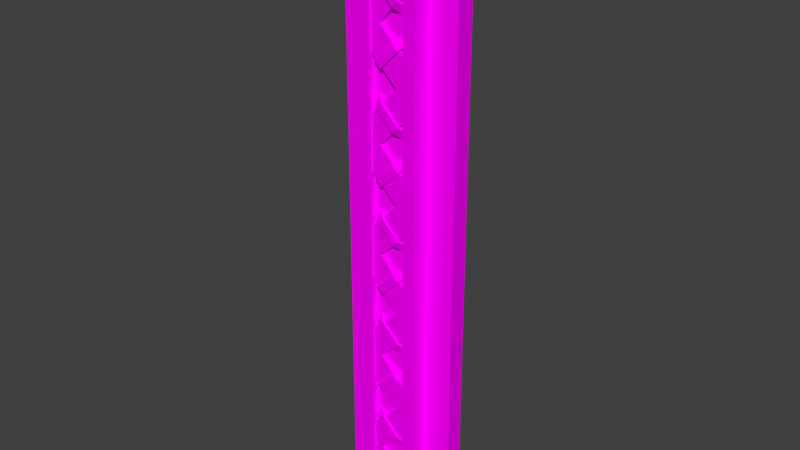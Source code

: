 # Source: LightBar.blend  (saved by Blender 2.74.0; exported with 4.5.12 LTS)
import bpy
from mathutils import Matrix  # noqa: F401  (used for matrix-valued properties, if any)

bpy.ops.wm.read_factory_settings(use_empty=True)
scene = bpy.context.scene
scene.name = 'Main'

# ---- collections
col_collection_1 = bpy.data.collections.new('Collection 1'); scene.collection.children.link(col_collection_1)

# ---- images (referenced by path relative to the original .blend; pixels are not part of the script)
import os
ASSET_DIR = os.environ.get("B2B_ASSET_DIR", "")  # directory of the original .blend (textures are referenced by path, not embedded)
HERE = os.path.dirname(os.path.abspath(__file__))  # packed textures are extracted next to this script under _unpacked/

def load_image(name, relpath, width, height, colorspace="sRGB"):
    """Load a texture the original file referenced (path relative to the .blend, or extracted next to this script)."""
    p = next((c for c in (os.path.join(HERE, relpath), os.path.join(ASSET_DIR, relpath)) if relpath and os.path.exists(c)), "")
    if p:
        img = bpy.data.images.load(p, check_existing=True)
        img.name = name
    else:  # same state as the original file: an image datablock whose file is absent (Cycles renders it pink)
        img = bpy.data.images.new(name, width, height)
        img.source = "FILE"
        img.filepath = "//" + (relpath or name)
    img.colorspace_settings.name = colorspace
    return img
img_lightbar_000 = load_image('LightBar.000', 'LightBarIllumination.png', 1024, 1024, 'sRGB')

# ---- materials (node trees are filled in below, after node groups)
mat_lightbar_000 = bpy.data.materials.new('LightBar.000')
mat_lightbar_000.alpha_threshold = 0.0
mat_lightbar_000.roughness = 0.5

# ---- material node trees
mat_lightbar_000.use_nodes = True; mat_lightbar_000.node_tree.nodes.clear()
_N = mat_lightbar_000.node_tree.nodes; _L = mat_lightbar_000.node_tree.links
n0 = _N.new('ShaderNodeOutputMaterial'); n0.name = 'Material Output'; n0.location = (300, 300)
n1 = _N.new('ShaderNodeBsdfDiffuse'); n1.name = 'Diffuse BSDF'; n1.location = (10, 300)
n2 = _N.new('ShaderNodeTexImage'); n2.name = 'Image Texture'; n2.location = (-172, 341)
n2.width = 140
n2.image = img_lightbar_000
_L.new(n1.outputs[0], n0.inputs[0])
_L.new(n2.outputs[0], n1.inputs[0])
n0.is_active_output = True

# ---- world
world_world = bpy.data.worlds.new('World'); scene.world = world_world
world_world.color = (0.05088, 0.05088, 0.05088)
world_world.use_sun_shadow = False
world_world.sun_shadow_jitter_overblur = 0.0
world_world.cycles.sampling_method = 'MANUAL'
world_world.cycles.sample_map_resolution = 256

# ---- meshes
me_lightbarmesh_001 = bpy.data.meshes.new('LightBarMesh.001')
me_lightbarmesh_001.from_pydata([(-0.5, 0.0, 0.0), (-0.5, 0.0, 10.0), (0.5, 0.0, 0.0), (0.5, 0.0, 10.0), (-0.5, -0.5, 0.0), (-0.5, -0.5, 10.0), (0.5, -0.5, 0.0), (0.5, -0.5, 10.0), (0.5, -0.3, 10.0), (0.5, -0.3, 0.0), (-0.5, -0.3, 10.0), (-0.5, -0.3, 0.0), (-1.0, 0.0, 0.0), (-1.0, 0.0, 10.0), (1.0, 0.0, 10.0), (1.0, 0.0, 0.0), (1.0, -0.3, 0.0), (-1.0, -0.3, 10.0), (1.0, -0.3, 10.0), (-1.0, -0.3, 0.0), (-0.3, 0.0, 10.0), (0.3, 0.0, 10.0), (0.3, 0.0, 0.0), (-0.3, 0.0, 0.0), (0.3, -0.5, 10.0), (-0.3, -0.5, 10.0), (-0.3, -0.5, 0.0), (0.3, -0.5, 0.0), (0.3, -0.3, 10.0), (-0.3, -0.3, 10.0), (0.3, -0.3, 0.0), (-0.3, -0.3, 0.0), (0.5, -0.6, 10.0), (0.5, -0.6, 0.0), (-0.3, -0.6, 10.0), (-0.5, -0.6, 10.0), (-0.5, -0.6, 0.0), (0.3, -0.6, 0.0), (0.3, -0.6, 10.0), (-0.3, -0.6, 0.0), (-0.4, -0.4, 9.2), (0.3, -0.4, 9.9), (-0.3, -0.4, 9.1), (0.4, -0.4, 9.8), (-0.2, -0.6, 9.4), (0.1, -0.6, 9.7), (-0.1, -0.6, 9.3), (0.2, -0.6, 9.6), (-0.4, -0.4, 8.9), (0.3, -0.4, 8.2), (-0.3, -0.4, 9.0), (0.4, -0.4, 8.3), (-0.2, -0.6, 8.7), (0.1, -0.6, 8.4), (-0.1, -0.6, 8.8), (0.2, -0.6, 8.5), (-0.4, -0.4, 7.4), (0.3, -0.4, 8.1), (-0.3, -0.4, 7.3), (0.4, -0.4, 8.0), (-0.2, -0.6, 7.6), (0.1, -0.6, 7.9), (-0.1, -0.6, 7.5), (0.2, -0.6, 7.8), (-0.4, -0.4, 7.1), (0.3, -0.4, 6.4), (-0.3, -0.4, 7.2), (0.4, -0.4, 6.5), (-0.2, -0.6, 6.9), (0.1, -0.6, 6.6), (-0.1, -0.6, 7.0), (0.2, -0.6, 6.7), (-0.4, -0.4, 5.6), (0.3, -0.4, 6.3), (-0.3, -0.4, 5.5), (0.4, -0.4, 6.2), (-0.2, -0.6, 5.8), (0.1, -0.6, 6.1), (-0.1, -0.6, 5.7), (0.2, -0.6, 6.0), (-0.4, -0.4, 5.3), (0.3, -0.4, 4.6), (-0.3, -0.4, 5.4), (0.4, -0.4, 4.7), (-0.2, -0.6, 5.1), (0.1, -0.6, 4.8), (-0.1, -0.6, 5.2), (0.2, -0.6, 4.9), (-0.4, -0.4, 3.8), (0.3, -0.4, 4.5), (-0.3, -0.4, 3.7), (0.4, -0.4, 4.4), (-0.2, -0.6, 4.0), (0.1, -0.6, 4.3), (-0.1, -0.6, 3.9), (0.2, -0.6, 4.2), (-0.4, -0.4, 3.5), (0.3, -0.4, 2.8), (-0.3, -0.4, 3.6), (0.4, -0.4, 2.9), (-0.2, -0.6, 3.3), (0.1, -0.6, 3.0), (-0.1, -0.6, 3.4), (0.2, -0.6, 3.1), (-0.4, -0.4, 2.0), (0.3, -0.4, 2.7), (-0.3, -0.4, 1.9), (0.4, -0.4, 2.6), (-0.2, -0.6, 2.2), (0.1, -0.6, 2.5), (-0.1, -0.6, 2.1), (0.2, -0.6, 2.4), (-0.4, -0.4, 1.7), (0.3, -0.4, 1.0), (-0.3, -0.4, 1.8), (0.4, -0.4, 1.1), (-0.2, -0.6, 1.5), (0.1, -0.6, 1.2), (-0.1, -0.6, 1.6), (0.2, -0.6, 1.3), (-0.4, -0.4, 0.2), (0.3, -0.4, 0.9), (-0.3, -0.4, 0.1), (0.4, -0.4, 0.8), (-0.2, -0.6, 0.4), (0.1, -0.6, 0.7), (-0.1, -0.6, 0.3), (0.2, -0.6, 0.6), (-0.1473, -0.5673, 8.75), (-0.1473, -0.4673, 6.95), (-0.1473, -0.4673, 8.75), (-0.1473, -0.5673, 6.95), (0.1527, -0.5673, 8.45), (0.4527, -0.5673, 8.75), (0.1527, -0.4673, 8.45), (0.4527, -0.4673, 8.75), (-0.1473, -0.5673, 9.35), (0.1527, -0.5673, 9.65), (-0.1473, -0.4673, 9.35), (0.1527, -0.4673, 9.65), (0.1527, -0.5673, 9.05), (0.4527, -0.5673, 9.35), (0.1527, -0.4673, 9.05), (0.4527, -0.4673, 9.35), (0.1527, -0.5673, 6.65), (0.4527, -0.5673, 6.95), (0.1527, -0.4673, 6.65), (0.4527, -0.4673, 6.95), (-0.1473, -0.5673, 7.55), (0.1527, -0.5673, 7.85), (-0.1473, -0.4673, 7.55), (0.1527, -0.4673, 7.85), (0.1527, -0.5673, 7.25), (0.4527, -0.5673, 7.55), (0.1527, -0.4673, 7.25), (0.4527, -0.4673, 7.55), (-0.1473, -0.4673, 5.15), (-0.1473, -0.5673, 5.15), (0.1527, -0.5673, 4.85), (0.4527, -0.5673, 5.15), (0.1527, -0.4673, 4.85), (0.4527, -0.4673, 5.15), (-0.1473, -0.5673, 5.75), (0.1527, -0.5673, 6.05), (-0.1473, -0.4673, 5.75), (0.1527, -0.4673, 6.05), (0.1527, -0.5673, 5.45), (0.4527, -0.5673, 5.75), (0.1527, -0.4673, 5.45), (0.4527, -0.4673, 5.75), (-0.1473, -0.4673, 3.35), (-0.1473, -0.5673, 3.35), (0.1527, -0.5673, 3.05), (0.4527, -0.5673, 3.35), (0.1527, -0.4673, 3.05), (0.4527, -0.4673, 3.35), (-0.1473, -0.5673, 3.95), (0.1527, -0.5673, 4.25), (-0.1473, -0.4673, 3.95), (0.1527, -0.4673, 4.25), (0.1527, -0.5673, 3.65), (0.4527, -0.5673, 3.95), (0.1527, -0.4673, 3.65), (0.4527, -0.4673, 3.95), (-0.1473, -0.4673, 1.55), (-0.1473, -0.5673, 1.55), (0.1527, -0.5673, 1.25), (0.4527, -0.5673, 1.55), (0.1527, -0.4673, 1.25), (0.4527, -0.4673, 1.55), (-0.1473, -0.5673, 2.15), (0.1527, -0.5673, 2.45), (-0.1473, -0.4673, 2.15), (0.1527, -0.4673, 2.45), (0.1527, -0.5673, 1.85), (0.4527, -0.5673, 2.15), (0.1527, -0.4673, 1.85), (0.4527, -0.4673, 2.15), (0.1484, -0.5673, 7.847), (0.1484, -0.4673, 6.047), (0.1484, -0.4673, 7.847), (0.1484, -0.5673, 6.047), (-0.1516, -0.5673, 7.547), (-0.4516, -0.5673, 7.847), (-0.1516, -0.4673, 7.547), (-0.4516, -0.4673, 7.847), (0.1484, -0.5673, 8.447), (-0.1516, -0.5673, 8.747), (0.1484, -0.4673, 8.447), (-0.1516, -0.4673, 8.747), (-0.1516, -0.5673, 8.147), (-0.4516, -0.5673, 8.447), (-0.1516, -0.4673, 8.147), (-0.4516, -0.4673, 8.447), (-0.1516, -0.5673, 5.747), (-0.4516, -0.5673, 6.047), (-0.1516, -0.4673, 5.747), (-0.4516, -0.4673, 6.047), (0.1484, -0.5673, 6.647), (-0.1516, -0.5673, 6.947), (0.1484, -0.4673, 6.647), (-0.1516, -0.4673, 6.947), (-0.1516, -0.5673, 6.347), (-0.4516, -0.5673, 6.647), (-0.1516, -0.4673, 6.347), (-0.4516, -0.4673, 6.647), (0.1484, -0.4673, 4.247), (0.1484, -0.5673, 4.247), (-0.1516, -0.5673, 3.947), (-0.4516, -0.5673, 4.247), (-0.1516, -0.4673, 3.947), (-0.4516, -0.4673, 4.247), (0.1484, -0.5673, 4.847), (-0.1516, -0.5673, 5.147), (0.1484, -0.4673, 4.847), (-0.1516, -0.4673, 5.147), (-0.1516, -0.5673, 4.547), (-0.4516, -0.5673, 4.847), (-0.1516, -0.4673, 4.547), (-0.4516, -0.4673, 4.847), (0.1484, -0.4673, 2.447), (0.1484, -0.5673, 2.447), (-0.1516, -0.5673, 2.147), (-0.4516, -0.5673, 2.447), (-0.1516, -0.4673, 2.147), (-0.4516, -0.4673, 2.447), (0.1484, -0.5673, 3.047), (-0.1516, -0.5673, 3.347), (0.1484, -0.4673, 3.047), (-0.1516, -0.4673, 3.347), (-0.1516, -0.5673, 2.747), (-0.4516, -0.5673, 3.047), (-0.1516, -0.4673, 2.747), (-0.4516, -0.4673, 3.047), (0.1484, -0.4673, 0.6467), (0.1484, -0.5673, 0.6467), (-0.1516, -0.5673, 0.3467), (-0.4516, -0.5673, 0.6467), (-0.1516, -0.4673, 0.3467), (-0.4516, -0.4673, 0.6467), (0.1484, -0.5673, 1.247), (-0.1516, -0.5673, 1.547), (0.1484, -0.4673, 1.247), (-0.1516, -0.4673, 1.547), (-0.1516, -0.5673, 0.9467), (-0.4516, -0.5673, 1.247), (-0.1516, -0.4673, 0.9467), (-0.4516, -0.4673, 1.247)], [], [(21, 3, 2, 22), (8, 7, 6, 9), (24, 27, 37, 38), (11, 10, 17, 19), (30, 9, 6, 27), (28, 8, 3, 21), (24, 7, 8, 28), (22, 2, 9, 30), (5, 10, 11, 4), (8, 9, 16, 18), (17, 13, 12, 19), (14, 18, 16, 15), (0, 11, 19, 12), (3, 8, 18, 14), (10, 1, 13, 17), (9, 2, 15, 16), (2, 3, 14, 15), (1, 0, 12, 13), (0, 23, 31, 11), (23, 22, 30, 31), (5, 25, 29, 10), (25, 24, 28, 29), (10, 29, 20, 1), (29, 28, 21, 20), (11, 31, 26, 4), (31, 30, 27, 26), (26, 25, 34, 39), (24, 25, 26, 27), (1, 20, 23, 0), (20, 21, 22, 23), (34, 35, 36, 39), (32, 38, 37, 33), (4, 26, 39, 36), (7, 24, 38, 32), (27, 6, 33, 37), (5, 4, 36, 35), (25, 5, 35, 34), (6, 7, 32, 33), (43, 47, 46, 42), (47, 45, 44, 46), (45, 41, 40, 44), (40, 42, 46, 44), (45, 47, 43, 41), (51, 50, 54, 55), (55, 54, 52, 53), (53, 52, 48, 49), (48, 52, 54, 50), (53, 49, 51, 55), (59, 63, 62, 58), (63, 61, 60, 62), (61, 57, 56, 60), (56, 58, 62, 60), (61, 63, 59, 57), (67, 66, 70, 71), (71, 70, 68, 69), (69, 68, 64, 65), (64, 68, 70, 66), (69, 65, 67, 71), (75, 79, 78, 74), (79, 77, 76, 78), (77, 73, 72, 76), (72, 74, 78, 76), (77, 79, 75, 73), (83, 82, 86, 87), (87, 86, 84, 85), (85, 84, 80, 81), (80, 84, 86, 82), (85, 81, 83, 87), (91, 95, 94, 90), (95, 93, 92, 94), (93, 89, 88, 92), (88, 90, 94, 92), (93, 95, 91, 89), (99, 98, 102, 103), (103, 102, 100, 101), (101, 100, 96, 97), (96, 100, 102, 98), (101, 97, 99, 103), (107, 111, 110, 106), (111, 109, 108, 110), (109, 105, 104, 108), (104, 106, 110, 108), (109, 111, 107, 105), (115, 114, 118, 119), (119, 118, 116, 117), (117, 116, 112, 113), (112, 116, 118, 114), (117, 113, 115, 119), (123, 127, 126, 122), (127, 125, 124, 126), (125, 121, 120, 124), (120, 122, 126, 124), (125, 127, 123, 121), (135, 142, 143), (137, 139, 138, 136), (135, 133, 132, 134), (141, 140, 133), (128, 130, 134, 132), (133, 135, 143, 141), (149, 151, 150, 148), (141, 137, 136, 140), (136, 138, 142, 140), (141, 143, 139, 137), (140, 142, 130, 128), (133, 140, 128, 132), (147, 154, 155), (147, 145, 144, 146), (153, 152, 145), (131, 129, 146, 144), (145, 147, 155, 153), (153, 149, 148, 152), (148, 150, 154, 152), (153, 155, 151, 149), (152, 154, 129, 131), (145, 152, 131, 144), (163, 165, 164, 162), (161, 168, 169), (161, 159, 158, 160), (167, 166, 159), (157, 156, 160, 158), (159, 161, 169, 167), (167, 163, 162, 166), (162, 164, 168, 166), (167, 169, 165, 163), (166, 168, 156, 157), (159, 166, 157, 158), (177, 179, 178, 176), (175, 182, 183), (175, 173, 172, 174), (181, 180, 173), (171, 170, 174, 172), (173, 175, 183, 181), (181, 177, 176, 180), (176, 178, 182, 180), (181, 183, 179, 177), (180, 182, 170, 171), (173, 180, 171, 172), (191, 193, 192, 190), (189, 196, 197), (189, 187, 186, 188), (195, 194, 187), (185, 184, 188, 186), (187, 189, 197, 195), (195, 191, 190, 194), (190, 192, 196, 194), (195, 197, 193, 191), (194, 196, 184, 185), (187, 194, 185, 186), (205, 213, 212), (207, 206, 208, 209), (205, 204, 202, 203), (211, 203, 210), (198, 202, 204, 200), (203, 211, 213, 205), (219, 218, 220, 221), (211, 210, 206, 207), (206, 210, 212, 208), (211, 207, 209, 213), (210, 198, 200, 212), (203, 202, 198, 210), (217, 225, 224), (217, 216, 214, 215), (223, 215, 222), (201, 214, 216, 199), (215, 223, 225, 217), (223, 222, 218, 219), (218, 222, 224, 220), (223, 219, 221, 225), (222, 201, 199, 224), (215, 214, 201, 222), (233, 232, 234, 235), (231, 239, 238), (231, 230, 228, 229), (237, 229, 236), (227, 228, 230, 226), (229, 237, 239, 231), (237, 236, 232, 233), (232, 236, 238, 234), (237, 233, 235, 239), (236, 227, 226, 238), (229, 228, 227, 236), (247, 246, 248, 249), (245, 253, 252), (245, 244, 242, 243), (251, 243, 250), (241, 242, 244, 240), (243, 251, 253, 245), (251, 250, 246, 247), (246, 250, 252, 248), (251, 247, 249, 253), (250, 241, 240, 252), (243, 242, 241, 250), (261, 260, 262, 263), (259, 267, 266), (259, 258, 256, 257), (265, 257, 264), (255, 256, 258, 254), (257, 265, 267, 259), (265, 264, 260, 261), (260, 264, 266, 262), (265, 261, 263, 267), (264, 255, 254, 266), (257, 256, 255, 264)])
_uv = me_lightbarmesh_001.uv_layers.new(name='UVMap')
_uv.uv.foreach_set('vector', [0.0989, 0.3557, 0.1121, 0.3557, 0.1121, 0.986, 0.0989, 0.986, 0.3695, 0.3557, 0.3827, 0.3557, 0.3827, 0.986, 0.3695, 0.986, 0.4949, 0.3557, 0.4949, 0.986, 0.4883, 0.986, 0.4883, 0.3557, 0.2111, 0.986, 0.2111, 0.3557, 0.2441, 0.3557, 0.2441, 0.986, 0.5477, 0.3998, 0.5477, 0.3872, 0.5609, 0.3872, 0.5609, 0.3998, 0.5477, 0.5385, 0.5477, 0.5258, 0.5675, 0.5258, 0.5675, 0.5385, 0.5345, 0.5385, 0.5345, 0.5258, 0.5477, 0.5258, 0.5477, 0.5385, 0.5279, 0.3998, 0.5279, 0.3872, 0.5477, 0.3872, 0.5477, 0.3998, 0.3101, 0.3557, 0.3233, 0.3557, 0.3233, 0.986, 0.3101, 0.986, 0.2903, 0.3557, 0.2903, 0.986, 0.2573, 0.986, 0.2573, 0.3557, 0.3365, 0.3557, 0.3563, 0.3557, 0.3563, 0.986, 0.3365, 0.986, 0.4223, 0.986, 0.4025, 0.986, 0.4025, 0.3557, 0.4223, 0.3557, 0.5279, 0.4502, 0.5477, 0.4502, 0.5477, 0.4817, 0.5279, 0.4817, 0.5675, 0.5258, 0.5477, 0.5258, 0.5477, 0.4943, 0.5675, 0.4943, 0.5477, 0.5889, 0.5675, 0.5889, 0.5675, 0.6204, 0.5477, 0.6204, 0.5477, 0.3872, 0.5279, 0.3872, 0.5279, 0.3557, 0.5477, 0.3557, 0.1121, 0.986, 0.1121, 0.3557, 0.1451, 0.3557, 0.1451, 0.986, 0.0461, 0.3557, 0.0461, 0.986, 0.01311, 0.986, 0.01311, 0.3557, 0.5279, 0.4502, 0.5279, 0.4376, 0.5477, 0.4376, 0.5477, 0.4502, 0.5279, 0.4376, 0.5279, 0.3998, 0.5477, 0.3998, 0.5477, 0.4376, 0.5345, 0.5889, 0.5345, 0.5763, 0.5477, 0.5763, 0.5477, 0.5889, 0.5345, 0.5763, 0.5345, 0.5385, 0.5477, 0.5385, 0.5477, 0.5763, 0.5477, 0.5889, 0.5477, 0.5763, 0.5675, 0.5763, 0.5675, 0.5889, 0.5477, 0.5763, 0.5477, 0.5385, 0.5675, 0.5385, 0.5675, 0.5763, 0.5477, 0.4502, 0.5477, 0.4376, 0.5609, 0.4376, 0.5609, 0.4502, 0.5477, 0.4376, 0.5477, 0.3998, 0.5609, 0.3998, 0.5609, 0.4376, 0.5147, 0.3557, 0.5147, 0.986, 0.5081, 0.986, 0.5081, 0.3557, 0.1583, 0.3557, 0.1979, 0.3557, 0.1979, 0.986, 0.1583, 0.986, 0.0461, 0.3557, 0.0593, 0.3557, 0.0593, 0.986, 0.0461, 0.986, 0.0593, 0.3557, 0.0989, 0.3557, 0.0989, 0.986, 0.0593, 0.986, 0.4619, 0.3557, 0.4751, 0.3557, 0.4751, 0.986, 0.4619, 0.986, 0.4355, 0.3557, 0.4487, 0.3557, 0.4487, 0.986, 0.4355, 0.986, 0.5609, 0.4502, 0.5609, 0.4376, 0.5675, 0.4376, 0.5675, 0.4502, 0.5345, 0.5258, 0.5345, 0.5385, 0.5279, 0.5385, 0.5279, 0.5258, 0.5609, 0.3998, 0.5609, 0.3872, 0.5675, 0.3872, 0.5675, 0.3998, 0.3101, 0.3557, 0.3101, 0.986, 0.3035, 0.986, 0.3035, 0.3557, 0.5345, 0.5763, 0.5345, 0.5889, 0.5279, 0.5889, 0.5279, 0.5763, 0.3827, 0.986, 0.3827, 0.3557, 0.3893, 0.3557, 0.3893, 0.986, 0.5411, 0.9589, 0.5279, 0.9462, 0.5279, 0.9273, 0.5411, 0.9147, 0.5598, 0.6776, 0.5504, 0.6776, 0.5504, 0.6508, 0.5598, 0.6508, 0.5411, 0.8895, 0.5279, 0.9021, 0.5279, 0.858, 0.5411, 0.8706, 0.5504, 0.633, 0.5598, 0.633, 0.5598, 0.6508, 0.5504, 0.6508, 0.5504, 0.6776, 0.5598, 0.6776, 0.5598, 0.6954, 0.5504, 0.6954, 0.6428, 0.4124, 0.6428, 0.4565, 0.6296, 0.4439, 0.6296, 0.425, 0.5279, 0.8276, 0.5279, 0.8008, 0.5372, 0.8008, 0.5372, 0.8276, 0.5675, 0.8706, 0.5675, 0.8895, 0.5543, 0.9021, 0.5543, 0.858, 0.5372, 0.783, 0.5372, 0.8008, 0.5279, 0.8008, 0.5279, 0.783, 0.5372, 0.8276, 0.5372, 0.8454, 0.5279, 0.8454, 0.5279, 0.8276, 0.5543, 0.9147, 0.5675, 0.9273, 0.5675, 0.9462, 0.5543, 0.9589, 0.5372, 0.6776, 0.5279, 0.6776, 0.5279, 0.6508, 0.5372, 0.6508, 0.6428, 0.3872, 0.6296, 0.3998, 0.6296, 0.3557, 0.6428, 0.3683, 0.5279, 0.633, 0.5372, 0.633, 0.5372, 0.6508, 0.5279, 0.6508, 0.5279, 0.6776, 0.5372, 0.6776, 0.5372, 0.6954, 0.5279, 0.6954, 0.6087, 0.6897, 0.6087, 0.7338, 0.5955, 0.7212, 0.5955, 0.7023, 0.5598, 0.7258, 0.5598, 0.7526, 0.5504, 0.7526, 0.5504, 0.7258, 0.6351, 0.7591, 0.6351, 0.778, 0.6219, 0.7906, 0.6219, 0.7464, 0.5504, 0.7704, 0.5504, 0.7526, 0.5598, 0.7526, 0.5598, 0.7704, 0.5504, 0.7258, 0.5504, 0.708, 0.5598, 0.708, 0.5598, 0.7258, 0.5807, 0.5057, 0.5939, 0.5183, 0.5939, 0.5372, 0.5807, 0.5498, 0.5279, 0.7258, 0.5372, 0.7258, 0.5372, 0.7526, 0.5279, 0.7526, 0.6087, 0.6645, 0.5955, 0.6771, 0.5955, 0.633, 0.6087, 0.6456, 0.5372, 0.7704, 0.5279, 0.7704, 0.5279, 0.7526, 0.5372, 0.7526, 0.5372, 0.7258, 0.5279, 0.7258, 0.5279, 0.708, 0.5372, 0.708, 0.5939, 0.9147, 0.5939, 0.9589, 0.5807, 0.9462, 0.5807, 0.9273, 0.5504, 0.8276, 0.5504, 0.8008, 0.5598, 0.8008, 0.5598, 0.8276, 0.5939, 0.575, 0.5939, 0.5939, 0.5807, 0.6065, 0.5807, 0.5624, 0.5598, 0.783, 0.5598, 0.8008, 0.5504, 0.8008, 0.5504, 0.783, 0.5598, 0.8276, 0.5598, 0.8454, 0.5504, 0.8454, 0.5504, 0.8276, 0.6219, 0.6897, 0.6351, 0.7023, 0.6351, 0.7212, 0.6219, 0.7338, 0.5823, 0.7526, 0.5729, 0.7526, 0.5729, 0.7258, 0.5823, 0.7258, 0.6203, 0.9462, 0.6071, 0.9589, 0.6071, 0.9147, 0.6203, 0.9273, 0.5729, 0.708, 0.5823, 0.708, 0.5823, 0.7258, 0.5729, 0.7258, 0.5729, 0.7526, 0.5823, 0.7526, 0.5823, 0.7704, 0.5729, 0.7704, 0.6164, 0.4124, 0.6164, 0.4565, 0.6032, 0.4439, 0.6032, 0.425, 0.5823, 0.6508, 0.5823, 0.6776, 0.5729, 0.6776, 0.5729, 0.6508, 0.5939, 0.8706, 0.5939, 0.8895, 0.5807, 0.9021, 0.5807, 0.858, 0.5729, 0.6954, 0.5729, 0.6776, 0.5823, 0.6776, 0.5823, 0.6954, 0.5729, 0.6508, 0.5729, 0.633, 0.5823, 0.633, 0.5823, 0.6508, 0.6219, 0.633, 0.6351, 0.6456, 0.6351, 0.6645, 0.6219, 0.6771, 0.5823, 0.8276, 0.5729, 0.8276, 0.5729, 0.8008, 0.5823, 0.8008, 0.6203, 0.5372, 0.6071, 0.5498, 0.6071, 0.5057, 0.6203, 0.5183, 0.5729, 0.783, 0.5823, 0.783, 0.5823, 0.8008, 0.5729, 0.8008, 0.5729, 0.8276, 0.5823, 0.8276, 0.5823, 0.8454, 0.5729, 0.8454, 0.6203, 0.5624, 0.6203, 0.6065, 0.6071, 0.5939, 0.6071, 0.575, 0.5807, 0.4752, 0.5807, 0.4485, 0.59, 0.4485, 0.59, 0.4752, 0.6087, 0.7591, 0.6087, 0.778, 0.5955, 0.7906, 0.5955, 0.7464, 0.59, 0.4307, 0.59, 0.4485, 0.5807, 0.4485, 0.5807, 0.4307, 0.59, 0.4752, 0.59, 0.4931, 0.5807, 0.4931, 0.5807, 0.4752, 0.6203, 0.9021, 0.6071, 0.8895, 0.6071, 0.8706, 0.6203, 0.858, 0.5807, 0.3735, 0.59, 0.3735, 0.59, 0.4002, 0.5807, 0.4002, 0.6164, 0.3872, 0.6032, 0.3998, 0.6032, 0.3557, 0.6164, 0.3683, 0.59, 0.4181, 0.5807, 0.4181, 0.5807, 0.4002, 0.59, 0.4002, 0.59, 0.3735, 0.5807, 0.3735, 0.5807, 0.3557, 0.59, 0.3557, 0.7813, 0.784, 0.7813, 0.8339, 0.7326, 0.8339, 0.8791, 0.8453, 0.8906, 0.8453, 0.8906, 0.8951, 0.8791, 0.8951, 0.8088, 0.139, 0.8088, 0.1505, 0.7589, 0.1505, 0.7589, 0.139, 0.7298, 0.4668, 0.6954, 0.4316, 0.7298, 0.3963, 0.9056, 0.2622, 0.9056, 0.2507, 0.9554, 0.2507, 0.9554, 0.2622, 0.8088, 0.1505, 0.8088, 0.139, 0.8586, 0.139, 0.8586, 0.1505, 0.9056, 0.1933, 0.9056, 0.1818, 0.9554, 0.1818, 0.9554, 0.1933, 0.7298, 0.4668, 0.6954, 0.5021, 0.6609, 0.4668, 0.6954, 0.4316, 0.8323, 0.2622, 0.8323, 0.2507, 0.8821, 0.2507, 0.8821, 0.2622, 0.8323, 0.2967, 0.8323, 0.2852, 0.8821, 0.2852, 0.8821, 0.2967, 0.3716, 0.01545, 0.3716, 0.003959, 0.4215, 0.003959, 0.4215, 0.01545, 0.7298, 0.3963, 0.6954, 0.4316, 0.6609, 0.3963, 0.6954, 0.3611, 0.7528, 0.7605, 0.7183, 0.7253, 0.7528, 0.69, 0.5624, 0.1505, 0.5624, 0.162, 0.5126, 0.162, 0.5126, 0.1505, 0.7298, 0.6313, 0.6954, 0.5961, 0.7298, 0.5608, 0.9056, 0.08158, 0.9056, 0.07009, 0.9554, 0.07009, 0.9554, 0.08158, 0.5624, 0.162, 0.5624, 0.1505, 0.6123, 0.1505, 0.6123, 0.162, 0.7298, 0.6313, 0.6954, 0.6665, 0.6609, 0.6313, 0.6954, 0.5961, 0.9056, 0.2967, 0.9056, 0.2852, 0.9554, 0.2852, 0.9554, 0.2967, 0.8821, 0.001172, 0.8821, 0.01266, 0.8323, 0.01266, 0.8323, 0.001172, 0.6954, 0.9307, 0.7068, 0.9307, 0.7068, 0.9805, 0.6954, 0.9805, 0.7298, 0.5608, 0.6954, 0.5961, 0.6609, 0.5608, 0.6954, 0.5256, 0.9056, 0.116, 0.9056, 0.1046, 0.9554, 0.1046, 0.9554, 0.116, 0.9164, 0.7719, 0.9651, 0.7719, 0.9651, 0.8218, 0.4215, 0.1188, 0.4215, 0.1073, 0.4713, 0.1073, 0.4713, 0.1188, 0.5624, 0.3169, 0.5624, 0.2681, 0.6123, 0.2681, 0.4215, 0.03842, 0.4215, 0.0499, 0.3716, 0.0499, 0.3716, 0.03842, 0.4215, 0.1073, 0.4215, 0.1188, 0.3716, 0.1188, 0.3716, 0.1073, 0.5624, 0.3169, 0.5126, 0.3169, 0.5126, 0.2681, 0.5624, 0.2681, 0.8323, 0.1877, 0.8323, 0.1763, 0.8821, 0.1763, 0.8821, 0.1877, 0.8821, 0.07009, 0.8821, 0.08158, 0.8323, 0.08158, 0.8323, 0.07009, 0.6593, 0.02414, 0.6593, 0.01266, 0.7091, 0.01266, 0.7091, 0.02414, 0.6123, 0.2681, 0.5624, 0.2681, 0.5624, 0.2194, 0.6123, 0.2194, 0.5126, 0.09306, 0.5126, 0.08158, 0.5624, 0.08158, 0.5624, 0.09306, 0.8447, 0.7719, 0.8934, 0.7719, 0.8934, 0.8218, 0.6856, 0.185, 0.6856, 0.1964, 0.6358, 0.1964, 0.6358, 0.185, 0.8447, 0.6986, 0.8934, 0.6986, 0.8934, 0.7484, 0.7298, 0.8573, 0.7413, 0.8573, 0.7413, 0.9072, 0.7298, 0.9072, 0.6856, 0.1964, 0.6856, 0.185, 0.7354, 0.185, 0.7354, 0.1964, 0.8447, 0.6986, 0.8447, 0.6487, 0.8934, 0.6487, 0.8934, 0.6986, 0.6954, 0.8573, 0.7068, 0.8573, 0.7068, 0.9072, 0.6954, 0.9072, 0.4215, 0.07288, 0.4215, 0.08436, 0.3716, 0.08436, 0.3716, 0.07288, 0.7589, 0.01266, 0.7589, 0.001172, 0.8088, 0.001172, 0.8088, 0.01266, 0.8934, 0.7484, 0.8934, 0.6986, 0.9421, 0.6986, 0.9421, 0.7484, 0.5859, 0.0586, 0.5859, 0.04712, 0.6358, 0.04712, 0.6358, 0.0586, 0.3481, 0.225, 0.3481, 0.1763, 0.398, 0.1763, 0.5624, 0.185, 0.5624, 0.1964, 0.5126, 0.1964, 0.5126, 0.185, 0.8217, 0.4668, 0.7873, 0.4316, 0.8217, 0.3963, 0.8323, 0.2222, 0.8323, 0.2107, 0.8821, 0.2107, 0.8821, 0.2222, 0.5624, 0.1964, 0.5624, 0.185, 0.6123, 0.185, 0.6123, 0.1964, 0.8217, 0.4668, 0.7873, 0.5021, 0.7528, 0.4668, 0.7873, 0.4316, 0.6593, 0.0586, 0.6593, 0.04712, 0.7091, 0.04712, 0.7091, 0.0586, 0.9554, 0.03563, 0.9554, 0.04712, 0.9056, 0.04712, 0.9056, 0.03563, 0.6358, 0.01266, 0.6358, 0.02414, 0.5859, 0.02414, 0.5859, 0.01266, 0.8217, 0.3963, 0.7873, 0.4316, 0.7528, 0.3963, 0.7873, 0.3611, 0.6609, 0.784, 0.7096, 0.8339, 0.7096, 0.784, 0.7643, 0.8573, 0.7643, 0.9072, 0.7758, 0.9072, 0.7758, 0.8573, 0.9623, 0.8951, 0.9623, 0.8453, 0.9508, 0.8453, 0.9508, 0.8951, 0.8217, 0.6313, 0.8217, 0.5608, 0.7873, 0.5961, 0.7589, 0.116, 0.8088, 0.116, 0.8088, 0.1046, 0.7589, 0.1046, 0.3716, 0.1533, 0.4215, 0.1533, 0.4215, 0.1418, 0.3716, 0.1418, 0.9164, 0.8453, 0.9164, 0.8951, 0.9279, 0.8951, 0.9279, 0.8453, 0.8217, 0.6313, 0.7873, 0.5961, 0.7528, 0.6313, 0.7873, 0.6665, 0.8102, 0.8132, 0.8102, 0.863, 0.8217, 0.863, 0.8217, 0.8132, 0.4215, 0.1533, 0.4713, 0.1533, 0.4713, 0.1418, 0.4215, 0.1418, 0.9508, 0.9186, 0.9508, 0.9684, 0.9623, 0.9684, 0.9623, 0.9186, 0.8217, 0.5608, 0.7873, 0.5256, 0.7528, 0.5608, 0.7873, 0.5961, 0.7589, 0.2222, 0.8088, 0.1735, 0.7589, 0.1735, 0.8088, 0.07009, 0.7589, 0.07009, 0.7589, 0.08158, 0.8088, 0.08158, 0.6856, 0.3169, 0.7354, 0.2681, 0.6856, 0.2681, 0.5859, 0.09306, 0.6358, 0.09306, 0.6358, 0.08158, 0.5859, 0.08158, 0.6123, 0.116, 0.5624, 0.116, 0.5624, 0.1275, 0.6123, 0.1275, 0.6856, 0.3169, 0.6856, 0.2681, 0.6358, 0.2681, 0.6358, 0.3169, 0.8447, 0.8453, 0.8447, 0.8951, 0.8562, 0.8951, 0.8562, 0.8453, 0.5624, 0.116, 0.5126, 0.116, 0.5126, 0.1275, 0.5624, 0.1275, 0.9136, 0.9186, 0.9136, 0.9684, 0.9251, 0.9684, 0.9251, 0.9186, 0.7354, 0.2681, 0.7354, 0.2194, 0.6856, 0.2194, 0.6856, 0.2681, 0.6609, 0.8573, 0.6609, 0.9072, 0.6724, 0.9072, 0.6724, 0.8573, 0.6954, 0.7605, 0.6954, 0.69, 0.6609, 0.7253, 0.6609, 0.9307, 0.6609, 0.9805, 0.6724, 0.9805, 0.6724, 0.9307, 0.9421, 0.5754, 0.8934, 0.5256, 0.8934, 0.5754, 0.9056, 0.2278, 0.9554, 0.2278, 0.9554, 0.2163, 0.9056, 0.2163, 0.6358, 0.1275, 0.6856, 0.1275, 0.6856, 0.116, 0.6358, 0.116, 0.9421, 0.5754, 0.8934, 0.5754, 0.8934, 0.6252, 0.9421, 0.6252, 0.5126, 0.0586, 0.5624, 0.0586, 0.5624, 0.04712, 0.5126, 0.04712, 0.6856, 0.1275, 0.7354, 0.1275, 0.7354, 0.116, 0.6856, 0.116, 0.7298, 0.9307, 0.7298, 0.9805, 0.7413, 0.9805, 0.7413, 0.9307, 0.8934, 0.5256, 0.8447, 0.5256, 0.8447, 0.5754, 0.8934, 0.5754, 0.8323, 0.116, 0.8821, 0.116, 0.8821, 0.1046, 0.8323, 0.1046, 0.7589, 0.2939, 0.8088, 0.2452, 0.7589, 0.2452, 0.8562, 0.9684, 0.8562, 0.9186, 0.8447, 0.9186, 0.8447, 0.9684, 0.3481, 0.2967, 0.398, 0.3454, 0.398, 0.2967, 0.8821, 0.1505, 0.9319, 0.1505, 0.9319, 0.139, 0.8821, 0.139, 0.8217, 0.7897, 0.8217, 0.7399, 0.8102, 0.7399, 0.8102, 0.7897, 0.3481, 0.2967, 0.398, 0.2967, 0.398, 0.248, 0.3481, 0.248, 0.8906, 0.9684, 0.8906, 0.9186, 0.8791, 0.9186, 0.8791, 0.9684, 0.8217, 0.7399, 0.8217, 0.69, 0.8102, 0.69, 0.8102, 0.7399, 0.7643, 0.9307, 0.7643, 0.9805, 0.7758, 0.9805, 0.7758, 0.9307, 0.398, 0.3454, 0.4478, 0.3454, 0.4478, 0.2967, 0.398, 0.2967, 0.7091, 0.08158, 0.6593, 0.08158, 0.6593, 0.09306, 0.7091, 0.09306, 0.4215, 0.1763, 0.4713, 0.225, 0.4713, 0.1763, 0.8821, 0.03563, 0.8323, 0.03563, 0.8323, 0.04712, 0.8821, 0.04712, 0.9136, 0.4668, 0.9136, 0.3963, 0.8791, 0.4316, 0.8102, 0.8865, 0.8102, 0.9364, 0.8217, 0.9364, 0.8217, 0.8865, 0.6358, 0.162, 0.6856, 0.162, 0.6856, 0.1505, 0.6358, 0.1505, 0.9136, 0.4668, 0.8791, 0.4316, 0.8447, 0.4668, 0.8791, 0.5021, 0.7589, 0.04712, 0.8088, 0.04712, 0.8088, 0.03563, 0.7589, 0.03563, 0.6856, 0.162, 0.7354, 0.162, 0.7354, 0.1505, 0.6856, 0.1505, 0.5624, 0.01266, 0.5126, 0.01266, 0.5126, 0.02414, 0.5624, 0.02414, 0.9136, 0.3963, 0.8791, 0.3611, 0.8447, 0.3963, 0.8791, 0.4316])
_ca = me_lightbarmesh_001.color_attributes.new('Col', 'BYTE_COLOR', 'CORNER')
_ca.data.foreach_set('color', [1.0, 1.0, 1.0, 1.0, 1.0, 1.0, 1.0, 1.0, 1.0, 1.0, 1.0, 1.0, 1.0, 1.0, 1.0, 1.0, 1.0, 1.0, 1.0, 1.0, 1.0, 1.0, 1.0, 1.0, 1.0, 1.0, 1.0, 1.0, 1.0, 1.0, 1.0, 1.0, 1.0, 1.0, 1.0, 1.0, 1.0, 1.0, 1.0, 1.0, 1.0, 1.0, 1.0, 1.0, 1.0, 1.0, 1.0, 1.0, 1.0, 1.0, 1.0, 1.0, 1.0, 1.0, 1.0, 1.0, 1.0, 1.0, 1.0, 1.0, 1.0, 1.0, 1.0, 1.0, 1.0, 1.0, 1.0, 1.0, 1.0, 1.0, 1.0, 1.0, 1.0, 1.0, 1.0, 1.0, 1.0, 1.0, 1.0, 1.0, 1.0, 1.0, 1.0, 1.0, 1.0, 1.0, 1.0, 1.0, 1.0, 1.0, 1.0, 1.0, 1.0, 1.0, 1.0, 1.0, 1.0, 1.0, 1.0, 1.0, 1.0, 1.0, 1.0, 1.0, 1.0, 1.0, 1.0, 1.0, 1.0, 1.0, 1.0, 1.0, 1.0, 1.0, 1.0, 1.0, 1.0, 1.0, 1.0, 1.0, 1.0, 1.0, 1.0, 1.0, 1.0, 1.0, 1.0, 1.0, 1.0, 1.0, 1.0, 1.0, 1.0, 1.0, 1.0, 1.0, 1.0, 1.0, 1.0, 1.0, 1.0, 1.0, 1.0, 1.0, 1.0, 1.0, 1.0, 1.0, 1.0, 1.0, 1.0, 1.0, 1.0, 1.0, 1.0, 1.0, 1.0, 1.0, 1.0, 1.0, 1.0, 1.0, 1.0, 1.0, 1.0, 1.0, 1.0, 1.0, 1.0, 1.0, 1.0, 1.0, 1.0, 1.0, 1.0, 1.0, 1.0, 1.0, 1.0, 1.0, 1.0, 1.0, 1.0, 1.0, 1.0, 1.0, 1.0, 1.0, 1.0, 1.0, 1.0, 1.0, 1.0, 1.0, 1.0, 1.0, 1.0, 1.0, 1.0, 1.0, 1.0, 1.0, 1.0, 1.0, 1.0, 1.0, 1.0, 1.0, 1.0, 1.0, 1.0, 1.0, 1.0, 1.0, 1.0, 1.0, 1.0, 1.0, 1.0, 1.0, 1.0, 1.0, 1.0, 1.0, 1.0, 1.0, 1.0, 1.0, 1.0, 1.0, 1.0, 1.0, 1.0, 1.0, 1.0, 1.0, 1.0, 1.0, 1.0, 1.0, 1.0, 1.0, 1.0, 1.0, 1.0, 1.0, 1.0, 1.0, 1.0, 1.0, 1.0, 1.0, 1.0, 1.0, 1.0, 1.0, 1.0, 1.0, 1.0, 1.0, 1.0, 1.0, 1.0, 1.0, 1.0, 1.0, 1.0, 1.0, 1.0, 1.0, 1.0, 1.0, 1.0, 1.0, 1.0, 1.0, 1.0, 1.0, 1.0, 1.0, 1.0, 1.0, 1.0, 1.0, 1.0, 1.0, 1.0, 1.0, 1.0, 1.0, 1.0, 1.0, 1.0, 1.0, 1.0, 1.0, 1.0, 1.0, 1.0, 1.0, 1.0, 1.0, 1.0, 1.0, 1.0, 1.0, 1.0, 1.0, 1.0, 1.0, 1.0, 1.0, 1.0, 1.0, 1.0, 1.0, 1.0, 1.0, 1.0, 1.0, 1.0, 1.0, 1.0, 1.0, 1.0, 1.0, 1.0, 1.0, 1.0, 1.0, 1.0, 1.0, 1.0, 1.0, 1.0, 1.0, 1.0, 1.0, 1.0, 1.0, 1.0, 1.0, 1.0, 1.0, 1.0, 1.0, 1.0, 1.0, 1.0, 1.0, 1.0, 1.0, 1.0, 1.0, 1.0, 1.0, 1.0, 1.0, 1.0, 1.0, 1.0, 1.0, 1.0, 1.0, 1.0, 1.0, 1.0, 1.0, 1.0, 1.0, 1.0, 1.0, 1.0, 1.0, 1.0, 1.0, 1.0, 1.0, 1.0, 1.0, 1.0, 1.0, 1.0, 1.0, 1.0, 1.0, 1.0, 1.0, 1.0, 1.0, 1.0, 1.0, 1.0, 1.0, 1.0, 1.0, 1.0, 1.0, 1.0, 1.0, 1.0, 1.0, 1.0, 1.0, 1.0, 1.0, 1.0, 1.0, 1.0, 1.0, 1.0, 1.0, 1.0, 1.0, 1.0, 1.0, 1.0, 1.0, 1.0, 1.0, 1.0, 1.0, 1.0, 1.0, 1.0, 1.0, 1.0, 1.0, 1.0, 1.0, 1.0, 1.0, 1.0, 1.0, 1.0, 1.0, 1.0, 1.0, 1.0, 1.0, 1.0, 1.0, 1.0, 1.0, 1.0, 1.0, 1.0, 1.0, 1.0, 1.0, 1.0, 1.0, 1.0, 1.0, 1.0, 1.0, 1.0, 1.0, 1.0, 1.0, 1.0, 1.0, 1.0, 1.0, 1.0, 1.0, 1.0, 1.0, 1.0, 1.0, 1.0, 1.0, 1.0, 1.0, 1.0, 1.0, 1.0, 1.0, 1.0, 1.0, 1.0, 1.0, 1.0, 1.0, 1.0, 1.0, 1.0, 1.0, 1.0, 1.0, 1.0, 1.0, 1.0, 1.0, 1.0, 1.0, 1.0, 1.0, 1.0, 1.0, 1.0, 1.0, 1.0, 1.0, 1.0, 1.0, 1.0, 1.0, 1.0, 1.0, 1.0, 1.0, 1.0, 1.0, 1.0, 1.0, 1.0, 1.0, 1.0, 1.0, 1.0, 1.0, 1.0, 1.0, 1.0, 1.0, 1.0, 1.0, 1.0, 1.0, 1.0, 1.0, 1.0, 1.0, 1.0, 1.0, 1.0, 1.0, 1.0, 1.0, 1.0, 1.0, 1.0, 1.0, 1.0, 1.0, 1.0, 1.0, 1.0, 1.0, 1.0, 1.0, 1.0, 1.0, 1.0, 1.0, 1.0, 1.0, 1.0, 1.0, 1.0, 1.0, 1.0, 1.0, 1.0, 1.0, 1.0, 1.0, 1.0, 1.0, 1.0, 1.0, 1.0, 1.0, 1.0, 1.0, 1.0, 1.0, 1.0, 1.0, 1.0, 1.0, 1.0, 1.0, 1.0, 1.0, 1.0, 1.0, 1.0, 1.0, 1.0, 1.0, 1.0, 1.0, 1.0, 1.0, 1.0, 1.0, 1.0, 1.0, 1.0, 1.0, 1.0, 1.0, 1.0, 1.0, 1.0, 1.0, 1.0, 1.0, 1.0, 1.0, 1.0, 1.0, 1.0, 1.0, 1.0, 1.0, 1.0, 1.0, 1.0, 1.0, 1.0, 1.0, 1.0, 1.0, 1.0, 1.0, 1.0, 1.0, 1.0, 1.0, 1.0, 1.0, 1.0, 1.0, 1.0, 1.0, 1.0, 1.0, 1.0, 1.0, 1.0, 1.0, 1.0, 1.0, 1.0, 1.0, 1.0, 1.0, 1.0, 1.0, 1.0, 1.0, 1.0, 1.0, 1.0, 1.0, 1.0, 1.0, 1.0, 1.0, 1.0, 1.0, 1.0, 1.0, 1.0, 1.0, 1.0, 1.0, 1.0, 1.0, 1.0, 1.0, 1.0, 1.0, 1.0, 1.0, 1.0, 1.0, 1.0, 1.0, 1.0, 1.0, 1.0, 1.0, 1.0, 1.0, 1.0, 1.0, 1.0, 1.0, 1.0, 1.0, 1.0, 1.0, 1.0, 1.0, 1.0, 1.0, 1.0, 1.0, 1.0, 1.0, 1.0, 1.0, 1.0, 1.0, 1.0, 1.0, 1.0, 1.0, 1.0, 1.0, 1.0, 1.0, 1.0, 1.0, 1.0, 1.0, 1.0, 1.0, 1.0, 1.0, 1.0, 1.0, 1.0, 1.0, 1.0, 1.0, 1.0, 1.0, 1.0, 1.0, 1.0, 1.0, 1.0, 1.0, 1.0, 1.0, 1.0, 1.0, 1.0, 1.0, 1.0, 1.0, 1.0, 1.0, 1.0, 1.0, 1.0, 1.0, 1.0, 1.0, 1.0, 1.0, 1.0, 1.0, 1.0, 1.0, 1.0, 1.0, 1.0, 1.0, 1.0, 1.0, 1.0, 1.0, 1.0, 1.0, 1.0, 1.0, 1.0, 1.0, 1.0, 1.0, 1.0, 1.0, 1.0, 1.0, 1.0, 1.0, 1.0, 1.0, 1.0, 1.0, 1.0, 1.0, 1.0, 1.0, 1.0, 1.0, 1.0, 1.0, 1.0, 1.0, 1.0, 1.0, 1.0, 1.0, 1.0, 1.0, 1.0, 1.0, 1.0, 1.0, 1.0, 1.0, 1.0, 1.0, 1.0, 1.0, 1.0, 1.0, 1.0, 1.0, 1.0, 1.0, 1.0, 1.0, 1.0, 1.0, 1.0, 1.0, 1.0, 1.0, 1.0, 1.0, 1.0, 1.0, 1.0, 1.0, 1.0, 1.0, 1.0, 1.0, 1.0, 1.0, 1.0, 1.0, 1.0, 1.0, 1.0, 1.0, 1.0, 1.0, 1.0, 1.0, 1.0, 1.0, 1.0, 1.0, 1.0, 1.0, 1.0, 1.0, 1.0, 1.0, 1.0, 1.0, 1.0, 1.0, 1.0, 1.0, 1.0, 1.0, 1.0, 1.0, 1.0, 1.0, 1.0, 1.0, 1.0, 1.0, 1.0, 1.0, 1.0, 1.0, 1.0, 1.0, 1.0, 1.0, 1.0, 1.0, 1.0, 1.0, 1.0, 1.0, 1.0, 1.0, 1.0, 1.0, 1.0, 1.0, 1.0, 1.0, 1.0, 1.0, 1.0, 1.0, 1.0, 1.0, 1.0, 1.0, 1.0, 1.0, 1.0, 1.0, 1.0, 1.0, 1.0, 1.0, 1.0, 1.0, 1.0, 1.0, 1.0, 1.0, 1.0, 1.0, 1.0, 1.0, 1.0, 1.0, 1.0, 1.0, 1.0, 1.0, 1.0, 1.0, 1.0, 1.0, 1.0, 1.0, 1.0, 1.0, 1.0, 1.0, 1.0, 1.0, 1.0, 1.0, 1.0, 1.0, 1.0, 1.0, 1.0, 1.0, 1.0, 1.0, 1.0, 1.0, 1.0, 1.0, 1.0, 1.0, 1.0, 1.0, 1.0, 1.0, 1.0, 1.0, 1.0, 1.0, 1.0, 1.0, 1.0, 1.0, 1.0, 1.0, 1.0, 1.0, 1.0, 1.0, 1.0, 1.0, 1.0, 1.0, 1.0, 1.0, 1.0, 1.0, 1.0, 1.0, 1.0, 1.0, 1.0, 1.0, 1.0, 1.0, 1.0, 1.0, 1.0, 1.0, 1.0, 1.0, 1.0, 1.0, 1.0, 1.0, 1.0, 1.0, 1.0, 1.0, 1.0, 1.0, 1.0, 1.0, 1.0, 1.0, 1.0, 1.0, 1.0, 1.0, 1.0, 1.0, 1.0, 1.0, 1.0, 1.0, 1.0, 1.0, 1.0, 1.0, 1.0, 1.0, 1.0, 1.0, 1.0, 1.0, 1.0, 1.0, 1.0, 1.0, 1.0, 1.0, 1.0, 1.0, 1.0, 1.0, 1.0, 1.0, 1.0, 1.0, 1.0, 1.0, 1.0, 1.0, 1.0, 1.0, 1.0, 1.0, 1.0, 1.0, 1.0, 1.0, 1.0, 1.0, 1.0, 1.0, 1.0, 1.0, 1.0, 1.0, 1.0, 1.0, 1.0, 1.0, 1.0, 1.0, 1.0, 1.0, 1.0, 1.0, 1.0, 1.0, 1.0, 1.0, 1.0, 1.0, 1.0, 1.0, 1.0, 1.0, 1.0, 1.0, 1.0, 1.0, 1.0, 1.0, 1.0, 1.0, 1.0, 1.0, 1.0, 1.0, 1.0, 1.0, 1.0, 1.0, 1.0, 1.0, 1.0, 1.0, 1.0, 1.0, 1.0, 1.0, 1.0, 1.0, 1.0, 1.0, 1.0, 1.0, 1.0, 1.0, 1.0, 1.0, 1.0, 1.0, 1.0, 1.0, 1.0, 1.0, 1.0, 1.0, 1.0, 1.0, 1.0, 1.0, 1.0, 1.0, 1.0, 1.0, 1.0, 1.0, 1.0, 1.0, 1.0, 1.0, 1.0, 1.0, 1.0, 1.0, 1.0, 1.0, 1.0, 1.0, 1.0, 1.0, 1.0, 1.0, 1.0, 1.0, 1.0, 1.0, 1.0, 1.0, 1.0, 1.0, 1.0, 1.0, 1.0, 1.0, 1.0, 1.0, 1.0, 1.0, 1.0, 1.0, 1.0, 1.0, 1.0, 1.0, 1.0, 1.0, 1.0, 1.0, 1.0, 1.0, 1.0, 1.0, 1.0, 1.0, 1.0, 1.0, 1.0, 1.0, 1.0, 1.0, 1.0, 1.0, 1.0, 1.0, 1.0, 1.0, 1.0, 1.0, 1.0, 1.0, 1.0, 1.0, 1.0, 1.0, 1.0, 1.0, 1.0, 1.0, 1.0, 1.0, 1.0, 1.0, 1.0, 1.0, 1.0, 1.0, 1.0, 1.0, 1.0, 1.0, 1.0, 1.0, 1.0, 1.0, 1.0, 1.0, 1.0, 1.0, 1.0, 1.0, 1.0, 1.0, 1.0, 1.0, 1.0, 1.0, 1.0, 1.0, 1.0, 1.0, 1.0, 1.0, 1.0, 1.0, 1.0, 1.0, 1.0, 1.0, 1.0, 1.0, 1.0, 1.0, 1.0, 1.0, 1.0, 1.0, 1.0, 1.0, 1.0, 1.0, 1.0, 1.0, 1.0, 1.0, 1.0, 1.0, 1.0, 1.0, 1.0, 1.0, 1.0, 1.0, 1.0, 1.0, 1.0, 1.0, 1.0, 1.0, 1.0, 1.0, 1.0, 1.0, 1.0, 1.0, 1.0, 1.0, 1.0, 1.0, 1.0, 1.0, 1.0, 1.0, 1.0, 1.0, 1.0, 1.0, 1.0, 1.0, 1.0, 1.0, 1.0, 1.0, 1.0, 1.0, 1.0, 1.0, 1.0, 1.0, 1.0, 1.0, 1.0, 1.0, 1.0, 1.0, 1.0, 1.0, 1.0, 1.0, 1.0, 1.0, 1.0, 1.0, 1.0, 1.0, 1.0, 1.0, 1.0, 1.0, 1.0, 1.0, 1.0, 1.0, 1.0, 1.0, 1.0, 1.0, 1.0, 1.0, 1.0, 1.0, 1.0, 1.0, 1.0, 1.0, 1.0, 1.0, 1.0, 1.0, 1.0, 1.0, 1.0, 1.0, 1.0, 1.0, 1.0, 1.0, 1.0, 1.0, 1.0, 1.0, 1.0, 1.0, 1.0, 1.0, 1.0, 1.0, 1.0, 1.0, 1.0, 1.0, 1.0, 1.0, 1.0, 1.0, 1.0, 1.0, 1.0, 1.0, 1.0, 1.0, 1.0, 1.0, 1.0, 1.0, 1.0, 1.0, 1.0, 1.0, 1.0, 1.0, 1.0, 1.0, 1.0, 1.0, 1.0, 1.0, 1.0, 1.0, 1.0, 1.0, 1.0, 1.0, 1.0, 1.0, 1.0, 1.0, 1.0, 1.0, 1.0, 1.0, 1.0, 1.0, 1.0, 1.0, 1.0, 1.0, 1.0, 1.0, 1.0, 1.0, 1.0, 1.0, 1.0, 1.0, 1.0, 1.0, 1.0, 1.0, 1.0, 1.0, 1.0, 1.0, 1.0, 1.0, 1.0, 1.0, 1.0, 1.0, 1.0, 1.0, 1.0, 1.0, 1.0, 1.0, 1.0, 1.0, 1.0, 1.0, 1.0, 1.0, 1.0, 1.0, 1.0, 1.0, 1.0, 1.0, 1.0, 1.0, 1.0, 1.0, 1.0, 1.0, 1.0, 1.0, 1.0, 1.0, 1.0, 1.0, 1.0, 1.0, 1.0, 1.0, 1.0, 1.0, 1.0, 1.0, 1.0, 1.0, 1.0, 1.0, 1.0, 1.0, 1.0, 1.0, 1.0, 1.0, 1.0, 1.0, 1.0, 1.0, 1.0, 1.0, 1.0, 1.0, 1.0, 1.0, 1.0, 1.0, 1.0, 1.0, 1.0, 1.0, 1.0, 1.0, 1.0, 1.0, 1.0, 1.0, 1.0, 1.0, 1.0, 1.0, 1.0, 1.0, 1.0, 1.0, 1.0, 1.0, 1.0, 1.0, 1.0, 1.0, 1.0, 1.0, 1.0, 1.0, 1.0, 1.0, 1.0, 1.0, 1.0, 1.0, 1.0, 1.0, 1.0, 1.0, 1.0, 1.0, 1.0, 1.0, 1.0, 1.0, 1.0, 1.0, 1.0, 1.0, 1.0, 1.0, 1.0, 1.0, 1.0, 1.0, 1.0, 1.0, 1.0, 1.0, 1.0, 1.0, 1.0, 1.0, 1.0, 1.0, 1.0, 1.0, 1.0, 1.0, 1.0, 1.0, 1.0, 1.0, 1.0, 1.0, 1.0, 1.0, 1.0, 1.0, 1.0, 1.0, 1.0, 1.0, 1.0, 1.0, 1.0, 1.0, 1.0, 1.0, 1.0, 1.0, 1.0, 1.0, 1.0, 1.0, 1.0, 1.0, 1.0, 1.0, 1.0, 1.0, 1.0, 1.0, 1.0, 1.0, 1.0, 1.0, 1.0, 1.0, 1.0, 1.0, 1.0, 1.0, 1.0, 1.0, 1.0, 1.0, 1.0, 1.0, 1.0, 1.0, 1.0, 1.0, 1.0, 1.0, 1.0, 1.0, 1.0, 1.0, 1.0, 1.0, 1.0, 1.0, 1.0, 1.0, 1.0, 1.0, 1.0, 1.0, 1.0, 1.0, 1.0, 1.0, 1.0, 1.0, 1.0, 1.0, 1.0, 1.0, 1.0, 1.0, 1.0, 1.0, 1.0, 1.0, 1.0, 1.0, 1.0, 1.0, 1.0, 1.0, 1.0, 1.0, 1.0, 1.0, 1.0, 1.0, 1.0, 1.0, 1.0, 1.0, 1.0, 1.0, 1.0, 1.0, 1.0, 1.0, 1.0, 1.0, 1.0, 1.0, 1.0, 1.0, 1.0, 1.0, 1.0, 1.0, 1.0, 1.0, 1.0, 1.0, 1.0, 1.0, 1.0, 1.0, 1.0, 1.0, 1.0, 1.0, 1.0, 1.0, 1.0, 1.0, 1.0, 1.0, 1.0, 1.0, 1.0, 1.0, 1.0, 1.0, 1.0, 1.0, 1.0, 1.0, 1.0, 1.0, 1.0, 1.0, 1.0, 1.0, 1.0, 1.0, 1.0, 1.0, 1.0, 1.0, 1.0, 1.0, 1.0, 1.0, 1.0, 1.0, 1.0, 1.0, 1.0, 1.0, 1.0, 1.0, 1.0, 1.0, 1.0, 1.0, 1.0, 1.0, 1.0, 1.0, 1.0, 1.0, 1.0, 1.0, 1.0, 1.0, 1.0, 1.0, 1.0, 1.0, 1.0, 1.0, 1.0, 1.0, 1.0, 1.0, 1.0, 1.0, 1.0, 1.0, 1.0, 1.0, 1.0, 1.0, 1.0, 1.0, 1.0, 1.0, 1.0, 1.0, 1.0, 1.0, 1.0, 1.0, 1.0, 1.0, 1.0, 1.0, 1.0, 1.0, 1.0, 1.0, 1.0, 1.0, 1.0, 1.0, 1.0, 1.0, 1.0, 1.0, 1.0, 1.0, 1.0, 1.0, 1.0, 1.0, 1.0, 1.0, 1.0, 1.0, 1.0, 1.0, 1.0, 1.0, 1.0, 1.0, 1.0, 1.0, 1.0, 1.0, 1.0, 1.0, 1.0, 1.0, 1.0, 1.0, 1.0, 1.0, 1.0, 1.0, 1.0, 1.0, 1.0, 1.0, 1.0, 1.0, 1.0, 1.0, 1.0, 1.0, 1.0, 1.0, 1.0, 1.0, 1.0, 1.0, 1.0, 1.0, 1.0, 1.0, 1.0, 1.0, 1.0, 1.0, 1.0, 1.0, 1.0, 1.0, 1.0, 1.0, 1.0, 1.0, 1.0, 1.0, 1.0, 1.0, 1.0, 1.0, 1.0, 1.0, 1.0, 1.0, 1.0, 1.0, 1.0, 1.0, 1.0, 1.0, 1.0, 1.0, 1.0, 1.0, 1.0, 1.0, 1.0, 1.0, 1.0, 1.0, 1.0, 1.0, 1.0, 1.0, 1.0, 1.0, 1.0, 1.0, 1.0, 1.0, 1.0, 1.0, 1.0, 1.0, 1.0, 1.0, 1.0, 1.0, 1.0, 1.0, 1.0, 1.0, 1.0, 1.0, 1.0, 1.0, 1.0, 1.0, 1.0, 1.0, 1.0, 1.0, 1.0, 1.0, 1.0, 1.0, 1.0, 1.0, 1.0, 1.0, 1.0, 1.0, 1.0, 1.0, 1.0, 1.0, 1.0, 1.0, 1.0, 1.0, 1.0, 1.0, 1.0, 1.0, 1.0, 1.0, 1.0, 1.0, 1.0, 1.0, 1.0, 1.0, 1.0, 1.0, 1.0, 1.0, 1.0, 1.0, 1.0, 1.0, 1.0, 1.0, 1.0, 1.0, 1.0, 1.0, 1.0, 1.0, 1.0, 1.0, 1.0, 1.0, 1.0, 1.0, 1.0, 1.0, 1.0, 1.0, 1.0, 1.0, 1.0, 1.0, 1.0, 1.0, 1.0, 1.0, 1.0, 1.0, 1.0, 1.0, 1.0, 1.0, 1.0, 1.0, 1.0, 1.0, 1.0, 1.0, 1.0, 1.0, 1.0, 1.0, 1.0, 1.0, 1.0, 1.0, 1.0, 1.0, 1.0, 1.0, 1.0, 1.0, 1.0, 1.0, 1.0, 1.0, 1.0, 1.0, 1.0, 1.0, 1.0, 1.0, 1.0, 1.0, 1.0, 1.0, 1.0, 1.0, 1.0, 1.0, 1.0, 1.0, 1.0, 1.0, 1.0, 1.0, 1.0, 1.0, 1.0, 1.0, 1.0, 1.0, 1.0, 1.0, 1.0, 1.0, 1.0, 1.0, 1.0, 1.0, 1.0, 1.0, 1.0, 1.0, 1.0, 1.0, 1.0, 1.0, 1.0, 1.0, 1.0, 1.0, 1.0, 1.0, 1.0, 1.0, 1.0, 1.0, 1.0, 1.0, 1.0, 1.0, 1.0, 1.0, 1.0, 1.0, 1.0, 1.0, 1.0, 1.0, 1.0, 1.0, 1.0, 1.0, 1.0, 1.0, 1.0, 1.0, 1.0, 1.0, 1.0, 1.0, 1.0, 1.0, 1.0, 1.0, 1.0, 1.0, 1.0, 1.0, 1.0, 1.0, 1.0, 1.0, 1.0, 1.0, 1.0, 1.0, 1.0, 1.0, 1.0, 1.0, 1.0, 1.0, 1.0, 1.0, 1.0, 1.0, 1.0, 1.0, 1.0, 1.0, 1.0, 1.0, 1.0, 1.0, 1.0, 1.0, 1.0, 1.0, 1.0, 1.0, 1.0, 1.0, 1.0, 1.0, 1.0, 1.0, 1.0, 1.0, 1.0, 1.0, 1.0, 1.0, 1.0, 1.0, 1.0, 1.0, 1.0, 1.0, 1.0, 1.0, 1.0, 1.0, 1.0, 1.0, 1.0, 1.0, 1.0, 1.0, 1.0, 1.0, 1.0, 1.0, 1.0, 1.0, 1.0, 1.0, 1.0, 1.0, 1.0, 1.0, 1.0, 1.0, 1.0, 1.0, 1.0, 1.0, 1.0, 1.0, 1.0, 1.0, 1.0, 1.0, 1.0, 1.0, 1.0, 1.0, 1.0, 1.0, 1.0, 1.0, 1.0, 1.0, 1.0, 1.0, 1.0, 1.0, 1.0, 1.0, 1.0, 1.0, 1.0, 1.0, 1.0, 1.0, 1.0, 1.0, 1.0, 1.0, 1.0, 1.0, 1.0, 1.0, 1.0, 1.0, 1.0, 1.0, 1.0, 1.0, 1.0, 1.0, 1.0, 1.0, 1.0, 1.0, 1.0, 1.0, 1.0, 1.0, 1.0, 1.0, 1.0, 1.0, 1.0, 1.0, 1.0, 1.0, 1.0, 1.0, 1.0, 1.0, 1.0, 1.0, 1.0, 1.0, 1.0, 1.0, 1.0, 1.0, 1.0, 1.0, 1.0, 1.0, 1.0, 1.0, 1.0, 1.0, 1.0, 1.0, 1.0, 1.0, 1.0, 1.0, 1.0, 1.0, 1.0, 1.0, 1.0, 1.0, 1.0, 1.0, 1.0, 1.0, 1.0, 1.0, 1.0, 1.0, 1.0, 1.0, 1.0, 1.0, 1.0, 1.0, 1.0, 1.0, 1.0, 1.0, 1.0, 1.0, 1.0, 1.0, 1.0, 1.0, 1.0, 1.0, 1.0, 1.0, 1.0, 1.0, 1.0, 1.0, 1.0, 1.0, 1.0, 1.0, 1.0, 1.0, 1.0, 1.0, 1.0, 1.0, 1.0, 1.0, 1.0, 1.0, 1.0, 1.0, 1.0, 1.0, 1.0, 1.0, 1.0, 1.0, 1.0, 1.0, 1.0, 1.0, 1.0, 1.0, 1.0, 1.0, 1.0, 1.0, 1.0, 1.0, 1.0, 1.0, 1.0, 1.0, 1.0, 1.0, 1.0, 1.0, 1.0, 1.0, 1.0, 1.0, 1.0, 1.0, 1.0, 1.0, 1.0, 1.0, 1.0, 1.0, 1.0, 1.0, 1.0, 1.0, 1.0, 1.0, 1.0, 1.0, 1.0, 1.0, 1.0, 1.0, 1.0, 1.0, 1.0, 1.0, 1.0, 1.0, 1.0, 1.0, 1.0, 1.0, 1.0, 1.0, 1.0, 1.0, 1.0, 1.0, 1.0, 1.0, 1.0, 1.0, 1.0, 1.0, 1.0, 1.0, 1.0, 1.0, 1.0, 1.0, 1.0, 1.0, 1.0, 1.0, 1.0, 1.0, 1.0, 1.0, 1.0, 1.0, 1.0, 1.0, 1.0, 1.0, 1.0, 1.0, 1.0, 1.0, 1.0, 1.0, 1.0, 1.0, 1.0, 1.0, 1.0, 1.0, 1.0, 1.0, 1.0, 1.0, 1.0, 1.0, 1.0, 1.0, 1.0, 1.0, 1.0, 1.0, 1.0, 1.0, 1.0, 1.0, 1.0, 1.0, 1.0, 1.0, 1.0, 1.0, 1.0, 1.0, 1.0, 1.0, 1.0, 1.0, 1.0, 1.0, 1.0, 1.0, 1.0, 1.0, 1.0, 1.0, 1.0, 1.0, 1.0, 1.0, 1.0, 1.0, 1.0, 1.0, 1.0, 1.0, 1.0, 1.0, 1.0, 1.0, 1.0, 1.0, 1.0, 1.0, 1.0, 1.0, 1.0, 1.0, 1.0, 1.0, 1.0, 1.0, 1.0, 1.0, 1.0, 1.0, 1.0, 1.0, 1.0, 1.0, 1.0, 1.0, 1.0, 1.0, 1.0, 1.0, 1.0, 1.0, 1.0, 1.0, 1.0, 1.0, 1.0, 1.0, 1.0, 1.0, 1.0, 1.0, 1.0, 1.0, 1.0, 1.0, 1.0, 1.0, 1.0, 1.0, 1.0, 1.0, 1.0, 1.0, 1.0, 1.0, 1.0, 1.0, 1.0, 1.0, 1.0, 1.0, 1.0, 1.0, 1.0, 1.0, 1.0, 1.0, 1.0, 1.0, 1.0, 1.0, 1.0, 1.0, 1.0, 1.0, 1.0, 1.0, 1.0, 1.0, 1.0, 1.0, 1.0, 1.0, 1.0, 1.0, 1.0, 1.0, 1.0, 1.0, 1.0, 1.0, 1.0, 1.0, 1.0, 1.0, 1.0, 1.0, 1.0, 1.0, 1.0, 1.0, 1.0, 1.0, 1.0, 1.0, 1.0, 1.0, 1.0, 1.0, 1.0, 1.0, 1.0, 1.0, 1.0, 1.0, 1.0, 1.0, 1.0, 1.0, 1.0, 1.0, 1.0, 1.0, 1.0, 1.0, 1.0, 1.0, 1.0, 1.0, 1.0, 1.0, 1.0, 1.0, 1.0, 1.0, 1.0, 1.0, 1.0, 1.0, 1.0, 1.0, 1.0, 1.0, 1.0, 1.0, 1.0, 1.0, 1.0, 1.0, 1.0, 1.0, 1.0, 1.0, 1.0, 1.0, 1.0, 1.0, 1.0, 1.0, 1.0, 1.0, 1.0, 1.0, 1.0, 1.0, 1.0, 1.0, 1.0, 1.0, 1.0, 1.0, 1.0, 1.0, 1.0, 1.0, 1.0, 1.0, 1.0, 1.0, 1.0, 1.0, 1.0, 1.0, 1.0, 1.0, 1.0, 1.0, 1.0, 1.0, 1.0, 1.0, 1.0, 1.0, 1.0, 1.0, 1.0, 1.0, 1.0, 1.0, 1.0, 1.0, 1.0, 1.0, 1.0, 1.0, 1.0, 1.0, 1.0, 1.0, 1.0, 1.0, 1.0, 1.0, 1.0, 1.0, 1.0, 1.0, 1.0, 1.0, 1.0, 1.0, 1.0, 1.0, 1.0, 1.0, 1.0, 1.0, 1.0, 1.0, 1.0, 1.0, 1.0, 1.0, 1.0, 1.0, 1.0, 1.0, 1.0, 1.0, 1.0, 1.0, 1.0, 1.0, 1.0, 1.0, 1.0, 1.0, 1.0, 1.0, 1.0, 1.0, 1.0, 1.0, 1.0, 1.0, 1.0, 1.0, 1.0, 1.0, 1.0, 1.0, 1.0, 1.0, 1.0, 1.0, 1.0, 1.0, 1.0, 1.0, 1.0, 1.0, 1.0, 1.0, 1.0, 1.0, 1.0, 1.0, 1.0, 1.0, 1.0, 1.0, 1.0, 1.0, 1.0, 1.0, 1.0, 1.0, 1.0, 1.0, 1.0, 1.0, 1.0, 1.0, 1.0, 1.0, 1.0, 1.0, 1.0, 1.0, 1.0, 1.0, 1.0, 1.0, 1.0, 1.0, 1.0, 1.0, 1.0, 1.0, 1.0, 1.0, 1.0, 1.0, 1.0, 1.0, 1.0, 1.0, 1.0, 1.0, 1.0, 1.0, 1.0, 1.0, 1.0, 1.0, 1.0, 1.0, 1.0, 1.0, 1.0, 1.0, 1.0, 1.0, 1.0, 1.0, 1.0, 1.0, 1.0, 1.0, 1.0, 1.0, 1.0, 1.0, 1.0, 1.0, 1.0, 1.0, 1.0, 1.0, 1.0, 1.0, 1.0, 1.0, 1.0, 1.0, 1.0, 1.0, 1.0, 1.0, 1.0, 1.0, 1.0, 1.0, 1.0, 1.0, 1.0, 1.0, 1.0, 1.0, 1.0, 1.0, 1.0, 1.0, 1.0, 1.0, 1.0, 1.0, 1.0, 1.0, 1.0, 1.0, 1.0, 1.0, 1.0, 1.0, 1.0, 1.0, 1.0, 1.0, 1.0, 1.0, 1.0, 1.0, 1.0, 1.0, 1.0, 1.0, 1.0, 1.0, 1.0, 1.0, 1.0, 1.0, 1.0, 1.0, 1.0, 1.0, 1.0, 1.0, 1.0, 1.0, 1.0, 1.0, 1.0, 1.0, 1.0, 1.0, 1.0, 1.0, 1.0, 1.0, 1.0, 1.0, 1.0, 1.0, 1.0, 1.0, 1.0, 1.0, 1.0, 1.0, 1.0, 1.0, 1.0, 1.0, 1.0, 1.0, 1.0, 1.0, 1.0, 1.0, 1.0, 1.0, 1.0, 1.0, 1.0, 1.0, 1.0, 1.0, 1.0, 1.0, 1.0, 1.0, 1.0, 1.0, 1.0, 1.0, 1.0, 1.0, 1.0, 1.0, 1.0, 1.0, 1.0, 1.0, 1.0, 1.0, 1.0, 1.0, 1.0, 1.0, 1.0, 1.0, 1.0, 1.0, 1.0, 1.0, 1.0, 1.0, 1.0, 1.0, 1.0, 1.0, 1.0, 1.0, 1.0, 1.0, 1.0, 1.0, 1.0, 1.0, 1.0, 1.0, 1.0, 1.0, 1.0, 1.0, 1.0, 1.0, 1.0, 1.0, 1.0, 1.0, 1.0, 1.0, 1.0, 1.0, 1.0, 1.0, 1.0, 1.0, 1.0, 1.0, 1.0, 1.0, 1.0, 1.0, 1.0, 1.0, 1.0, 1.0, 1.0, 1.0, 1.0, 1.0, 1.0, 1.0, 1.0, 1.0, 1.0, 1.0, 1.0, 1.0, 1.0, 1.0, 1.0, 1.0, 1.0, 1.0, 1.0, 1.0, 1.0, 1.0, 1.0, 1.0, 1.0, 1.0, 1.0, 1.0, 1.0, 1.0, 1.0, 1.0, 1.0, 1.0, 1.0, 1.0, 1.0, 1.0, 1.0, 1.0, 1.0, 1.0, 1.0, 1.0, 1.0, 1.0, 1.0, 1.0, 1.0, 1.0, 1.0, 1.0, 1.0, 1.0, 1.0, 1.0, 1.0, 1.0, 1.0, 1.0, 1.0, 1.0, 1.0, 1.0, 1.0, 1.0, 1.0, 1.0, 1.0, 1.0, 1.0, 1.0, 1.0, 1.0, 1.0, 1.0, 1.0, 1.0, 1.0, 1.0, 1.0, 1.0, 1.0, 1.0, 1.0, 1.0, 1.0, 1.0, 1.0, 1.0, 1.0, 1.0, 1.0, 1.0, 1.0, 1.0, 1.0, 1.0, 1.0, 1.0, 1.0, 1.0, 1.0, 1.0, 1.0, 1.0, 1.0, 1.0, 1.0, 1.0, 1.0, 1.0, 1.0, 1.0, 1.0, 1.0, 1.0, 1.0, 1.0, 1.0, 1.0, 1.0, 1.0, 1.0, 1.0, 1.0, 1.0, 1.0, 1.0, 1.0, 1.0, 1.0, 1.0, 1.0, 1.0, 1.0, 1.0, 1.0, 1.0, 1.0, 1.0, 1.0, 1.0, 1.0, 1.0, 1.0, 1.0, 1.0, 1.0, 1.0, 1.0, 1.0, 1.0, 1.0, 1.0, 1.0, 1.0, 1.0, 1.0, 1.0, 1.0, 1.0, 1.0, 1.0, 1.0, 1.0, 1.0, 1.0, 1.0, 1.0, 1.0, 1.0, 1.0, 1.0, 1.0, 1.0, 1.0, 1.0, 1.0, 1.0, 1.0, 1.0, 1.0, 1.0, 1.0, 1.0])
me_lightbarmesh_001.materials.append(mat_lightbar_000)
me_lightbarmesh_001.use_remesh_preserve_volume = False
me_lightbarmesh_001.use_remesh_preserve_attributes = False
me_lightbarmesh_001.use_mirror_vertex_groups = False
me_lightbarmesh_001.use_paint_bone_selection = False
me_lightbarmesh_001.use_paint_mask = True
me_lightbarmesh_001.update()

# ---- objects
ob_lightbar_001 = bpy.data.objects.new('LightBar.001', me_lightbarmesh_001)

# ---- transforms, parenting, visibility, modifiers, constraints
ob_lightbar_001.location = (0.0, 0.0, 0.0)
ob_lightbar_001.lineart.crease_threshold = 0.0

# ---- collection membership
col_collection_1.objects.link(ob_lightbar_001)

# ---- scene / render settings (as saved in the file)
scene.frame_start = 1; scene.frame_end = 250; scene.frame_set(1)
scene.render.engine = 'CYCLES'
scene.render.resolution_percentage = 50
scene.render.dither_intensity = 0.0
scene.cycles.use_denoising = False
scene.cycles.samples = 10
scene.cycles.sampling_pattern = 'TABULATED_SOBOL'
scene.cycles.light_sampling_threshold = 0.0
scene.cycles.use_adaptive_sampling = False
scene.cycles.use_light_tree = False
scene.cycles.blur_glossy = 0.0
scene.cycles.pixel_filter_type = 'GAUSSIAN'
scene.cycles.sample_clamp_indirect = 0.0
scene.view_settings.view_transform = 'Standard'
bpy.context.view_layer.update()

# ---- added for rendering (the .blend has no active camera and no usable light): camera, sun
cam_auto = bpy.data.cameras.new('AutoCamera')
cam_auto.lens = 50.0
cam_auto.sensor_width = 36.0
cam_auto.clip_end = 1000.0
ob_auto_camera = bpy.data.objects.new('AutoCamera', cam_auto)
scene.collection.objects.link(ob_auto_camera)
ob_auto_camera.location = (9.45179, -11.6422, 12.5614)
ob_auto_camera.rotation_euler = (1.09748, -7.21219e-08, 0.694738)
scene.camera = ob_auto_camera
light_auto_sun = bpy.data.lights.new('AutoSun', 'SUN')
light_auto_sun.energy = 3.0
light_auto_sun.angle = 0.0523599
ob_auto_sun = bpy.data.objects.new('AutoSun', light_auto_sun)
scene.collection.objects.link(ob_auto_sun)
ob_auto_sun.rotation_euler = (0.872665, 0.174533, 0.523599)
bpy.context.view_layer.update()
